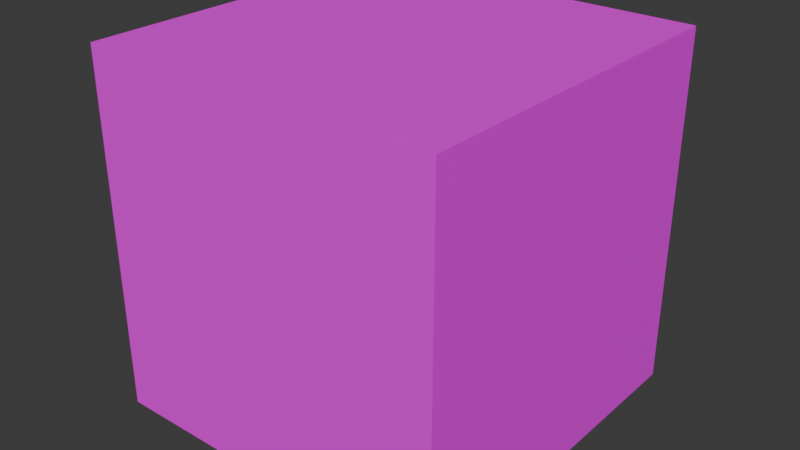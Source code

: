 # Source: Block.blend  (saved by Blender 4.1.23; exported with 4.5.12 LTS)
import bpy
from mathutils import Matrix  # noqa: F401  (used for matrix-valued properties, if any)

bpy.ops.wm.read_factory_settings(use_empty=True)
scene = bpy.context.scene
scene.name = 'Scene'

# ---- collections
col_collection = bpy.data.collections.new('Collection'); scene.collection.children.link(col_collection)

# ---- images (referenced by path relative to the original .blend; pixels are not part of the script)
import os
ASSET_DIR = os.environ.get("B2B_ASSET_DIR", "")  # directory of the original .blend (textures are referenced by path, not embedded)
HERE = os.path.dirname(os.path.abspath(__file__))  # packed textures are extracted next to this script under _unpacked/

def load_image(name, relpath, width, height, colorspace="sRGB"):
    """Load a texture the original file referenced (path relative to the .blend, or extracted next to this script)."""
    p = next((c for c in (os.path.join(HERE, relpath), os.path.join(ASSET_DIR, relpath)) if relpath and os.path.exists(c)), "")
    if p:
        img = bpy.data.images.load(p, check_existing=True)
        img.name = name
    else:  # same state as the original file: an image datablock whose file is absent (Cycles renders it pink)
        img = bpy.data.images.new(name, width, height)
        img.source = "FILE"
        img.filepath = "//" + (relpath or name)
    img.colorspace_settings.name = colorspace
    return img
img_testblocktexture_png = load_image('TestBlockTexture.png', 'TestBlockTexture.png', 1024, 1024, 'sRGB')

# ---- materials (node trees are filled in below, after node groups)
mat_material_001 = bpy.data.materials.new('Material.001')
mat_material_001.use_transparent_shadow = False

# ---- material node trees
mat_material_001.use_nodes = True; mat_material_001.node_tree.nodes.clear()
_N = mat_material_001.node_tree.nodes; _L = mat_material_001.node_tree.links
n0 = _N.new('ShaderNodeBsdfPrincipled'); n0.name = 'Principled BSDF'; n0.location = (10, 300)
n1 = _N.new('ShaderNodeOutputMaterial'); n1.name = 'Material Output'; n1.location = (300, 300)
n2 = _N.new('ShaderNodeTexImage'); n2.name = 'Image Texture'; n2.location = (-280, 275)
n2.image = img_testblocktexture_png
_L.new(n0.outputs[0], n1.inputs[0])
_L.new(n2.outputs[0], n0.inputs[0])
n1.is_active_output = True

# ---- world
world_world = bpy.data.worlds.new('World'); scene.world = world_world
world_world.use_nodes = True; world_world.node_tree.nodes.clear()
_N = world_world.node_tree.nodes; _L = world_world.node_tree.links
n0 = _N.new('ShaderNodeOutputWorld'); n0.name = 'World Output'; n0.location = (300, 300)
n1 = _N.new('ShaderNodeBackground'); n1.name = 'Background'; n1.location = (10, 300)
n1.inputs[0].default_value = (0.05088, 0.05088, 0.05088, 1.0)
_L.new(n1.outputs[0], n0.inputs[0])
n0.is_active_output = True
world_world.color = (0.05088, 0.05088, 0.05088)
world_world.use_sun_shadow = False
world_world.sun_shadow_jitter_overblur = 0.0

# ---- meshes
me_cube_001 = bpy.data.meshes.new('Cube.001')
me_cube_001.from_pydata([(-1.0, -1.0, -1.0), (-1.0, -1.0, 1.0), (1.0, -1.0, -1.0), (1.0, -1.0, 1.0)], [], [(2, 3, 1, 0)])
_uv = me_cube_001.uv_layers.new(name='UVMap')
_uv.uv.foreach_set('vector', [0.6557, 0.5097, 0.6557, 0.9903, 0.3443, 0.9903, 0.3443, 0.5097])
me_cube_001.materials.append(mat_material_001)
me_cube_001.update()
me_cube_003 = bpy.data.meshes.new('Cube.003')
me_cube_003.from_pydata([(-1.0, -1.0, 1.0), (-1.0, 1.0, 1.0), (1.0, -1.0, 1.0), (1.0, 1.0, 1.0)], [], [(3, 1, 0, 2)])
_uv = me_cube_003.uv_layers.new(name='UVMap')
_uv.uv.foreach_set('vector', [0.325, 0.485, 0.0, 0.485, 0.0, 0.0, 0.325, 0.0])
me_cube_003.materials.append(mat_material_001)
me_cube_003.update()
me_cube_004 = bpy.data.meshes.new('Cube.004')
me_cube_004.from_pydata([(1.0, -1.0, -1.0), (1.0, -1.0, 1.0), (1.0, 1.0, -1.0), (1.0, 1.0, 1.0)], [], [(2, 3, 1, 0)])
_uv = me_cube_004.uv_layers.new(name='UVMap')
_uv.uv.foreach_set('vector', [0.9992, 0.5087, 0.9992, 1.001, 0.6725, 1.001, 0.6725, 0.5087])
me_cube_004.materials.append(mat_material_001)
me_cube_004.update()
me_cube_005 = bpy.data.meshes.new('Cube.005')
me_cube_005.from_pydata([(-1.0, 1.0, -1.0), (-1.0, 1.0, 1.0), (1.0, 1.0, -1.0), (1.0, 1.0, 1.0)], [], [(0, 1, 3, 2)])
_uv = me_cube_005.uv_layers.new(name='UVMap')
_uv.uv.foreach_set('vector', [0.6675, 0.00875, 0.6675, 0.4888, 0.3358, 0.4888, 0.3358, 0.00875])
me_cube_005.materials.append(mat_material_001)
me_cube_005.update()
me_cube_006 = bpy.data.meshes.new('Cube.006')
me_cube_006.from_pydata([(-1.0, -1.0, -1.0), (-1.0, 1.0, -1.0), (1.0, -1.0, -1.0), (1.0, 1.0, -1.0)], [], [(1, 3, 2, 0)])
_uv = me_cube_006.uv_layers.new(name='UVMap')
_uv.uv.foreach_set('vector', [0.67, 0.0, 1.0, 0.0, 1.0, 0.505, 0.67, 0.505])
me_cube_006.materials.append(mat_material_001)
me_cube_006.update()
me_cube_007 = bpy.data.meshes.new('Cube.007')
me_cube_007.from_pydata([(-1.0, -1.0, -1.0), (-1.0, -1.0, 1.0), (-1.0, 1.0, -1.0), (-1.0, 1.0, 1.0)], [], [(0, 1, 3, 2)])
_uv = me_cube_007.uv_layers.new(name='UVMap')
_uv.uv.foreach_set('vector', [0.3297, 0.5131, 0.3297, 0.9969, 0.006943, 0.9969, 0.006943, 0.5131])
me_cube_007.materials.append(mat_material_001)
me_cube_007.update()

# ---- objects
ob_frontface = bpy.data.objects.new('FrontFace', me_cube_001)
ob_topface = bpy.data.objects.new('TopFace', me_cube_003)
ob_rightface = bpy.data.objects.new('RightFace', me_cube_004)
ob_backface = bpy.data.objects.new('BackFace', me_cube_005)
ob_bottomface = bpy.data.objects.new('BottomFace', me_cube_006)
ob_leftface = bpy.data.objects.new('LeftFace', me_cube_007)

# ---- transforms, parenting, visibility, modifiers, constraints
ob_frontface.location = (0.0, 0.0, 0.0)
ob_topface.location = (0.0, 0.0, 0.0)
ob_rightface.location = (0.0, 0.0, 0.0)
ob_backface.location = (0.0, 0.0, 0.0)
ob_bottomface.location = (0.0, 0.0, 0.0)
ob_leftface.location = (0.0, 0.0, 0.0)

# ---- collection membership
col_collection.objects.link(ob_frontface)
col_collection.objects.link(ob_topface)
col_collection.objects.link(ob_rightface)
col_collection.objects.link(ob_backface)
col_collection.objects.link(ob_bottomface)
col_collection.objects.link(ob_leftface)

# ---- scene / render settings (as saved in the file)
scene.frame_start = 1; scene.frame_end = 250; scene.frame_set(1)
scene.render.engine = 'BLENDER_EEVEE_NEXT'
scene.cycles.sampling_pattern = 'TABULATED_SOBOL'
scene.eevee.ray_tracing_options.trace_max_roughness = 0.0
bpy.context.view_layer.update()

# ---- added for rendering (the .blend has no active camera and no usable light): camera, sun
cam_auto = bpy.data.cameras.new('AutoCamera')
cam_auto.lens = 50.0
cam_auto.sensor_width = 36.0
cam_auto.clip_end = 1000.0
ob_auto_camera = bpy.data.objects.new('AutoCamera', cam_auto)
scene.collection.objects.link(ob_auto_camera)
ob_auto_camera.location = (3.20507, -3.84609, 2.56406)
ob_auto_camera.rotation_euler = (1.09748, -7.21219e-08, 0.694738)
scene.camera = ob_auto_camera
light_auto_sun = bpy.data.lights.new('AutoSun', 'SUN')
light_auto_sun.energy = 3.0
light_auto_sun.angle = 0.0523599
ob_auto_sun = bpy.data.objects.new('AutoSun', light_auto_sun)
scene.collection.objects.link(ob_auto_sun)
ob_auto_sun.rotation_euler = (0.872665, 0.174533, 0.523599)
bpy.context.view_layer.update()

